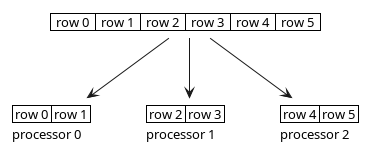

The diagram above was rendered by PlantUML. Its source (embedded in the PNG):
@startuml
<style>
note {
    backgroundcolor white
    shadowing 0
    linecolor transparent
}
</style>
note as grid
    |  row 0  |  row 1  |  row 2  |  row 3  |  row 4  |  row 5  |
end note

note as grid0
    | row 0 | row 1 |
    processor 0
end note
note as grid1
    | row 2 | row 3 |
    processor 1
end note
note as grid2
    | row 4 | row 5 |
    processor 2
end note
grid --> grid0
grid --> grid1
grid --> grid2

@enduml